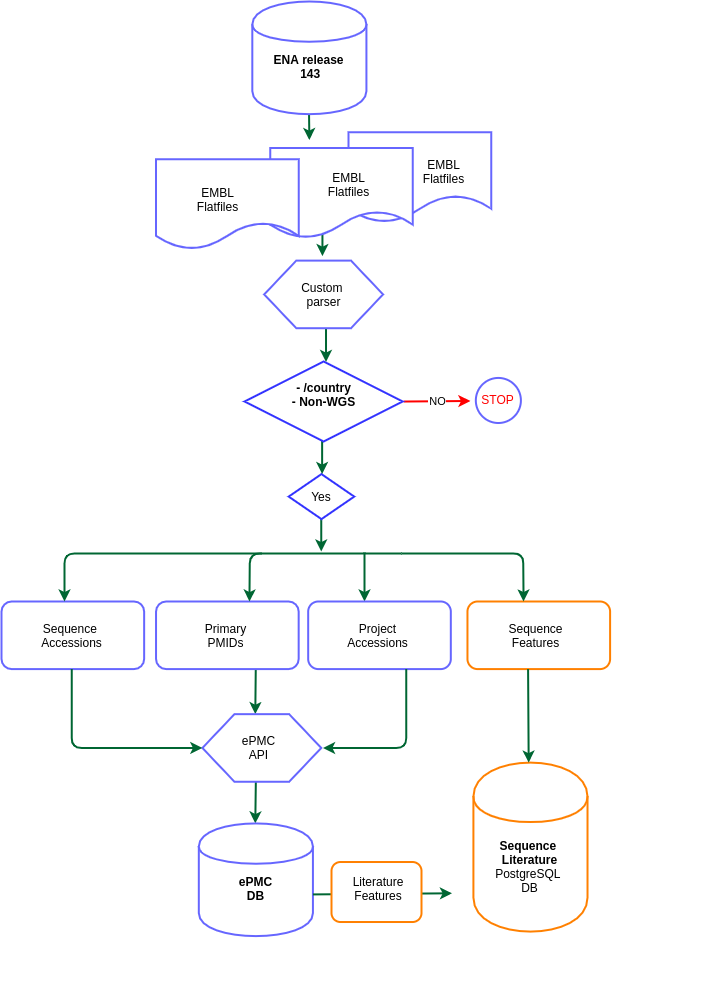

The diagram above was exported from draw.io. Its source (the exported page's mxGraphModel, read from the mxfile embedded in the PNG):
<mxGraphModel dx="1402" dy="1023" grid="1" gridSize="10" guides="1" tooltips="1" connect="1" arrows="1" fold="1" page="1" pageScale="1" pageWidth="827" pageHeight="1169" math="0" shadow="0">
  <root>
    <mxCell id="WIyWlLk6GJQsqaUBKTNV-0" />
    <mxCell id="WIyWlLk6GJQsqaUBKTNV-1" parent="WIyWlLk6GJQsqaUBKTNV-0" />
    <mxCell id="ajH5z9c-0tIDl2pQvcA1-84" value="" style="group" vertex="1" connectable="0" parent="WIyWlLk6GJQsqaUBKTNV-1">
      <mxGeometry x="100" y="120" width="715.5200000000001" height="890" as="geometry" />
    </mxCell>
    <mxCell id="ajH5z9c-0tIDl2pQvcA1-94" value="" style="group" vertex="1" connectable="0" parent="ajH5z9c-0tIDl2pQvcA1-84">
      <mxGeometry y="-90" width="608.6037735849058" height="934.598607594937" as="geometry" />
    </mxCell>
    <mxCell id="ajH5z9c-0tIDl2pQvcA1-93" value="" style="endArrow=classic;html=1;strokeWidth=2;strokeColor=#006633;" edge="1" parent="ajH5z9c-0tIDl2pQvcA1-94">
      <mxGeometry width="50" height="50" relative="1" as="geometry">
        <mxPoint x="319.75" y="490" as="sourcePoint" />
        <mxPoint x="319.75" y="550" as="targetPoint" />
      </mxGeometry>
    </mxCell>
    <mxCell id="ajH5z9c-0tIDl2pQvcA1-90" value="" style="rhombus;whiteSpace=wrap;html=1;strokeColor=#3333FF;strokeWidth=2;" vertex="1" parent="ajH5z9c-0tIDl2pQvcA1-94">
      <mxGeometry x="287.21" y="472.59999999999997" width="65.52" height="45" as="geometry" />
    </mxCell>
    <mxCell id="ajH5z9c-0tIDl2pQvcA1-91" value="" style="endArrow=classic;html=1;strokeWidth=2;strokeColor=#006633;" edge="1" parent="ajH5z9c-0tIDl2pQvcA1-94">
      <mxGeometry width="50" height="50" relative="1" as="geometry">
        <mxPoint x="320.6271698113208" y="427.5345569620255" as="sourcePoint" />
        <mxPoint x="320.6271698113208" y="472.59784810126587" as="targetPoint" />
      </mxGeometry>
    </mxCell>
    <mxCell id="ajH5z9c-0tIDl2pQvcA1-75" value="NO" style="endArrow=classic;html=1;strokeColor=#FF0000;strokeWidth=2;" edge="1" parent="ajH5z9c-0tIDl2pQvcA1-94">
      <mxGeometry relative="1" as="geometry">
        <mxPoint x="402.3618867924529" y="400.0312658227848" as="sourcePoint" />
        <mxPoint x="468.9279245283019" y="399.4679746835443" as="targetPoint" />
      </mxGeometry>
    </mxCell>
    <mxCell id="ajH5z9c-0tIDl2pQvcA1-76" value="NO" style="edgeLabel;resizable=0;html=1;align=center;verticalAlign=middle;" connectable="0" vertex="1" parent="ajH5z9c-0tIDl2pQvcA1-75">
      <mxGeometry relative="1" as="geometry" />
    </mxCell>
    <mxCell id="ajH5z9c-0tIDl2pQvcA1-63" value="" style="endArrow=classic;html=1;strokeColor=#006633;strokeWidth=2;" edge="1" parent="ajH5z9c-0tIDl2pQvcA1-94">
      <mxGeometry width="50" height="50" relative="1" as="geometry">
        <mxPoint x="324.50716981132075" y="315.44303797468365" as="sourcePoint" />
        <mxPoint x="324.50716981132075" y="360.50632911392415" as="targetPoint" />
      </mxGeometry>
    </mxCell>
    <mxCell id="ajH5z9c-0tIDl2pQvcA1-64" value="" style="endArrow=classic;html=1;strokeColor=#006633;strokeWidth=2;" edge="1" parent="ajH5z9c-0tIDl2pQvcA1-94">
      <mxGeometry width="50" height="50" relative="1" as="geometry">
        <mxPoint x="320.9411320754717" y="187.0126582278481" as="sourcePoint" />
        <mxPoint x="320.9411320754717" y="254.60759493670892" as="targetPoint" />
      </mxGeometry>
    </mxCell>
    <mxCell id="ajH5z9c-0tIDl2pQvcA1-68" value="" style="endArrow=classic;html=1;strokeColor=#006633;strokeWidth=2;" edge="1" parent="ajH5z9c-0tIDl2pQvcA1-94">
      <mxGeometry width="50" height="50" relative="1" as="geometry">
        <mxPoint x="307.271320754717" y="90.12658227848104" as="sourcePoint" />
        <mxPoint x="307.86566037735844" y="138.5696202531646" as="targetPoint" />
      </mxGeometry>
    </mxCell>
    <mxCell id="ajH5z9c-0tIDl2pQvcA1-62" value="" style="endArrow=classic;html=1;strokeWidth=2;strokeColor=#006633;" edge="1" parent="ajH5z9c-0tIDl2pQvcA1-94">
      <mxGeometry width="50" height="50" relative="1" as="geometry">
        <mxPoint x="363" y="551" as="sourcePoint" />
        <mxPoint x="363" y="600" as="targetPoint" />
      </mxGeometry>
    </mxCell>
    <mxCell id="ajH5z9c-0tIDl2pQvcA1-53" value="" style="endArrow=classic;html=1;strokeColor=#006633;strokeWidth=2;" edge="1" parent="ajH5z9c-0tIDl2pQvcA1-94">
      <mxGeometry width="50" height="50" relative="1" as="geometry">
        <mxPoint x="254.37735849056608" y="776.8770886075949" as="sourcePoint" />
        <mxPoint x="253.78301886792454" y="821.9403797468357" as="targetPoint" />
      </mxGeometry>
    </mxCell>
    <mxCell id="ajH5z9c-0tIDl2pQvcA1-52" value="" style="endArrow=classic;html=1;strokeColor=#006633;strokeWidth=2;" edge="1" parent="ajH5z9c-0tIDl2pQvcA1-94">
      <mxGeometry width="50" height="50" relative="1" as="geometry">
        <mxPoint x="254.37735849056608" y="656.3327848101267" as="sourcePoint" />
        <mxPoint x="253.78301886792454" y="712.6618987341773" as="targetPoint" />
      </mxGeometry>
    </mxCell>
    <mxCell id="ajH5z9c-0tIDl2pQvcA1-0" value="" style="shape=cylinder;whiteSpace=wrap;html=1;boundedLbl=1;backgroundOutline=1;strokeColor=#6666FF;strokeWidth=2;" vertex="1" parent="ajH5z9c-0tIDl2pQvcA1-94">
      <mxGeometry x="250.8090566037736" width="114.11320754716982" height="112.65822784810129" as="geometry" />
    </mxCell>
    <mxCell id="ajH5z9c-0tIDl2pQvcA1-1" value="&lt;b&gt;ENA release&lt;br&gt;&amp;nbsp;143&lt;/b&gt;" style="text;html=1;strokeColor=none;fillColor=none;align=center;verticalAlign=middle;whiteSpace=wrap;rounded=0;" vertex="1" parent="ajH5z9c-0tIDl2pQvcA1-94">
      <mxGeometry x="254.37509433962273" y="48.443037974683556" width="106.9811320754717" height="33.797468354430386" as="geometry" />
    </mxCell>
    <mxCell id="ajH5z9c-0tIDl2pQvcA1-2" value="" style="shape=document;whiteSpace=wrap;html=1;boundedLbl=1;strokeColor=#6666FF;strokeWidth=2;" vertex="1" parent="ajH5z9c-0tIDl2pQvcA1-94">
      <mxGeometry x="347.0920754716981" y="130.6835443037975" width="142.64150943396228" height="90.12658227848104" as="geometry" />
    </mxCell>
    <mxCell id="ajH5z9c-0tIDl2pQvcA1-3" value="" style="shape=document;whiteSpace=wrap;html=1;boundedLbl=1;strokeColor=#6666FF;strokeWidth=2;" vertex="1" parent="ajH5z9c-0tIDl2pQvcA1-94">
      <mxGeometry x="268.6392452830189" y="146.45569620253167" width="142.64150943396228" height="90.12658227848104" as="geometry" />
    </mxCell>
    <mxCell id="ajH5z9c-0tIDl2pQvcA1-4" value="" style="shape=document;whiteSpace=wrap;html=1;boundedLbl=1;strokeColor=#6666FF;strokeWidth=2;" vertex="1" parent="ajH5z9c-0tIDl2pQvcA1-94">
      <mxGeometry x="154.52603773584906" y="157.7215189873418" width="142.64150943396228" height="90.12658227848104" as="geometry" />
    </mxCell>
    <mxCell id="ajH5z9c-0tIDl2pQvcA1-8" value="EMBL&lt;br&gt;Flatfiles" style="text;html=1;strokeColor=none;fillColor=none;align=center;verticalAlign=middle;whiteSpace=wrap;rounded=0;" vertex="1" parent="ajH5z9c-0tIDl2pQvcA1-94">
      <mxGeometry x="388.6958490566038" y="153.21518987341776" width="106.9811320754717" height="33.797468354430386" as="geometry" />
    </mxCell>
    <mxCell id="ajH5z9c-0tIDl2pQvcA1-9" value="EMBL&lt;br&gt;Flatfiles" style="text;html=1;strokeColor=none;fillColor=none;align=center;verticalAlign=middle;whiteSpace=wrap;rounded=0;" vertex="1" parent="ajH5z9c-0tIDl2pQvcA1-94">
      <mxGeometry x="293.60150943396224" y="165.60759493670892" width="106.9811320754717" height="33.797468354430386" as="geometry" />
    </mxCell>
    <mxCell id="ajH5z9c-0tIDl2pQvcA1-10" value="EMBL&lt;br&gt;Flatfiles" style="text;html=1;strokeColor=none;fillColor=none;align=center;verticalAlign=middle;whiteSpace=wrap;rounded=0;" vertex="1" parent="ajH5z9c-0tIDl2pQvcA1-94">
      <mxGeometry x="162.84679245283024" y="181.37974683544306" width="106.9811320754717" height="33.797468354430386" as="geometry" />
    </mxCell>
    <mxCell id="ajH5z9c-0tIDl2pQvcA1-11" value="" style="verticalLabelPosition=bottom;verticalAlign=top;html=1;shape=hexagon;perimeter=hexagonPerimeter2;arcSize=6;size=0.27;strokeColor=#6666FF;strokeWidth=2;" vertex="1" parent="ajH5z9c-0tIDl2pQvcA1-94">
      <mxGeometry x="262.6958490566038" y="259.11392405063293" width="118.8679245283019" height="67.59493670886077" as="geometry" />
    </mxCell>
    <mxCell id="ajH5z9c-0tIDl2pQvcA1-12" value="Custom &lt;br&gt;parser" style="text;html=1;strokeColor=none;fillColor=none;align=center;verticalAlign=middle;whiteSpace=wrap;rounded=0;" vertex="1" parent="ajH5z9c-0tIDl2pQvcA1-94">
      <mxGeometry x="268.6392452830189" y="276.01265822784814" width="106.9811320754717" height="33.797468354430386" as="geometry" />
    </mxCell>
    <mxCell id="ajH5z9c-0tIDl2pQvcA1-15" value="" style="rhombus;whiteSpace=wrap;html=1;strokeColor=#3333FF;strokeWidth=2;" vertex="1" parent="ajH5z9c-0tIDl2pQvcA1-94">
      <mxGeometry x="243.08" y="360" width="158.09" height="80" as="geometry" />
    </mxCell>
    <mxCell id="ajH5z9c-0tIDl2pQvcA1-16" value="&lt;b&gt;- /country&lt;br&gt;- Non-WGS&lt;/b&gt;" style="text;html=1;strokeColor=none;fillColor=none;align=center;verticalAlign=middle;whiteSpace=wrap;rounded=0;" vertex="1" parent="ajH5z9c-0tIDl2pQvcA1-94">
      <mxGeometry x="268.6379245283019" y="376.06962025316466" width="106.9811320754717" height="33.797468354430386" as="geometry" />
    </mxCell>
    <mxCell id="ajH5z9c-0tIDl2pQvcA1-17" value="" style="ellipse;whiteSpace=wrap;html=1;aspect=fixed;strokeColor=#6666FF;strokeWidth=2;" vertex="1" parent="ajH5z9c-0tIDl2pQvcA1-94">
      <mxGeometry x="474.328679245283" y="376.43962025316466" width="45.06329113924052" height="45.06329113924052" as="geometry" />
    </mxCell>
    <mxCell id="ajH5z9c-0tIDl2pQvcA1-18" value="&lt;font color=&quot;#ff0000&quot;&gt;STOP&lt;/font&gt;" style="text;html=1;strokeColor=none;fillColor=none;align=center;verticalAlign=middle;whiteSpace=wrap;rounded=0;" vertex="1" parent="ajH5z9c-0tIDl2pQvcA1-94">
      <mxGeometry x="455.2584905660378" y="387.0654430379748" width="83.20754716981132" height="22.53164556962026" as="geometry" />
    </mxCell>
    <mxCell id="ajH5z9c-0tIDl2pQvcA1-19" value="" style="rounded=1;whiteSpace=wrap;html=1;strokeColor=#6666FF;strokeWidth=2;" vertex="1" parent="ajH5z9c-0tIDl2pQvcA1-94">
      <mxGeometry y="600.0036708860761" width="142.64150943396228" height="67.59493670886077" as="geometry" />
    </mxCell>
    <mxCell id="ajH5z9c-0tIDl2pQvcA1-20" value="" style="rounded=1;whiteSpace=wrap;html=1;strokeWidth=2;strokeColor=#6666FF;" vertex="1" parent="ajH5z9c-0tIDl2pQvcA1-94">
      <mxGeometry x="154.52830188679246" y="600.0036708860761" width="142.64150943396228" height="67.59493670886077" as="geometry" />
    </mxCell>
    <mxCell id="ajH5z9c-0tIDl2pQvcA1-21" value="" style="rounded=1;whiteSpace=wrap;html=1;strokeWidth=2;strokeColor=#6666FF;" vertex="1" parent="ajH5z9c-0tIDl2pQvcA1-94">
      <mxGeometry x="306.67924528301893" y="600.0036708860761" width="142.64150943396228" height="67.59493670886077" as="geometry" />
    </mxCell>
    <mxCell id="ajH5z9c-0tIDl2pQvcA1-22" value="" style="rounded=1;whiteSpace=wrap;html=1;strokeWidth=2;strokeColor=#FF8000;" vertex="1" parent="ajH5z9c-0tIDl2pQvcA1-94">
      <mxGeometry x="465.96226415094344" y="600.0036708860761" width="142.64150943396228" height="67.59493670886077" as="geometry" />
    </mxCell>
    <mxCell id="ajH5z9c-0tIDl2pQvcA1-26" value="" style="verticalLabelPosition=bottom;verticalAlign=top;html=1;shape=hexagon;perimeter=hexagonPerimeter2;arcSize=6;size=0.27;strokeWidth=2;strokeColor=#6666FF;" vertex="1" parent="ajH5z9c-0tIDl2pQvcA1-94">
      <mxGeometry x="200.88679245283024" y="712.6618987341773" width="118.8679245283019" height="67.59493670886077" as="geometry" />
    </mxCell>
    <mxCell id="ajH5z9c-0tIDl2pQvcA1-27" value="ePMC&lt;br&gt;API" style="text;html=1;strokeColor=none;fillColor=none;align=center;verticalAlign=middle;whiteSpace=wrap;rounded=0;" vertex="1" parent="ajH5z9c-0tIDl2pQvcA1-94">
      <mxGeometry x="204.4528301886793" y="729.5606329113924" width="106.9811320754717" height="33.797468354430386" as="geometry" />
    </mxCell>
    <mxCell id="ajH5z9c-0tIDl2pQvcA1-30" value="Sequence&amp;nbsp;&lt;br&gt;Accessions" style="text;html=1;strokeColor=none;fillColor=none;align=center;verticalAlign=middle;whiteSpace=wrap;rounded=0;" vertex="1" parent="ajH5z9c-0tIDl2pQvcA1-94">
      <mxGeometry x="16.641509433962266" y="616.9024050632912" width="106.9811320754717" height="33.797468354430386" as="geometry" />
    </mxCell>
    <mxCell id="ajH5z9c-0tIDl2pQvcA1-32" value="Project&lt;br&gt;Accessions" style="text;html=1;strokeColor=none;fillColor=none;align=center;verticalAlign=middle;whiteSpace=wrap;rounded=0;" vertex="1" parent="ajH5z9c-0tIDl2pQvcA1-94">
      <mxGeometry x="323.3207547169812" y="616.9024050632912" width="106.9811320754717" height="33.797468354430386" as="geometry" />
    </mxCell>
    <mxCell id="ajH5z9c-0tIDl2pQvcA1-33" value="Sequence&lt;br&gt;Features" style="text;html=1;strokeColor=none;fillColor=none;align=center;verticalAlign=middle;whiteSpace=wrap;rounded=0;" vertex="1" parent="ajH5z9c-0tIDl2pQvcA1-94">
      <mxGeometry x="481.4150943396227" y="616.9024050632912" width="106.9811320754717" height="33.797468354430386" as="geometry" />
    </mxCell>
    <mxCell id="ajH5z9c-0tIDl2pQvcA1-34" value="" style="shape=cylinder;whiteSpace=wrap;html=1;boundedLbl=1;backgroundOutline=1;strokeColor=#6666FF;strokeWidth=2;" vertex="1" parent="ajH5z9c-0tIDl2pQvcA1-94">
      <mxGeometry x="197.32075471698116" y="821.9403797468357" width="114.11320754716982" height="112.65822784810129" as="geometry" />
    </mxCell>
    <mxCell id="ajH5z9c-0tIDl2pQvcA1-35" value="" style="shape=cylinder;whiteSpace=wrap;html=1;boundedLbl=1;backgroundOutline=1;strokeWidth=2;strokeColor=#FF8000;" vertex="1" parent="ajH5z9c-0tIDl2pQvcA1-94">
      <mxGeometry x="471.9056603773586" y="761.1049367088609" width="114.11320754716982" height="168.9873417721519" as="geometry" />
    </mxCell>
    <mxCell id="ajH5z9c-0tIDl2pQvcA1-37" value="&lt;b&gt;ePMC&lt;br&gt;DB&lt;/b&gt;" style="text;html=1;strokeColor=none;fillColor=none;align=center;verticalAlign=middle;whiteSpace=wrap;rounded=0;" vertex="1" parent="ajH5z9c-0tIDl2pQvcA1-94">
      <mxGeometry x="200.88679245283024" y="870.3834177215191" width="106.9811320754717" height="33.797468354430386" as="geometry" />
    </mxCell>
    <mxCell id="ajH5z9c-0tIDl2pQvcA1-38" value="&lt;b&gt;Sequence &lt;br&gt;Literature&lt;br&gt;&lt;/b&gt;PostgreSQL &lt;br&gt;DB" style="text;html=1;strokeColor=none;fillColor=none;align=center;verticalAlign=middle;whiteSpace=wrap;rounded=0;" vertex="1" parent="ajH5z9c-0tIDl2pQvcA1-94">
      <mxGeometry x="475.4716981132076" y="836.5859493670887" width="106.9811320754717" height="56.329113924050645" as="geometry" />
    </mxCell>
    <mxCell id="ajH5z9c-0tIDl2pQvcA1-48" value="" style="endArrow=classic;html=1;entryX=0;entryY=0.5;entryDx=0;entryDy=0;strokeColor=#006633;strokeWidth=2;" edge="1" parent="ajH5z9c-0tIDl2pQvcA1-94" target="ajH5z9c-0tIDl2pQvcA1-26">
      <mxGeometry width="50" height="50" relative="1" as="geometry">
        <mxPoint x="70.13207547169812" y="667.5986075949369" as="sourcePoint" />
        <mxPoint x="-13.07547169811321" y="735.1935443037975" as="targetPoint" />
        <Array as="points">
          <mxPoint x="70.13207547169812" y="746.4593670886076" />
        </Array>
      </mxGeometry>
    </mxCell>
    <mxCell id="ajH5z9c-0tIDl2pQvcA1-31" value="Primary&lt;br&gt;PMIDs" style="text;html=1;strokeColor=none;fillColor=none;align=center;verticalAlign=middle;whiteSpace=wrap;rounded=0;" vertex="1" parent="ajH5z9c-0tIDl2pQvcA1-94">
      <mxGeometry x="171.16981132075472" y="616.9024050632912" width="106.9811320754717" height="33.797468354430386" as="geometry" />
    </mxCell>
    <mxCell id="ajH5z9c-0tIDl2pQvcA1-54" value="" style="endArrow=classic;html=1;strokeColor=#006633;strokeWidth=2;" edge="1" parent="ajH5z9c-0tIDl2pQvcA1-94">
      <mxGeometry width="50" height="50" relative="1" as="geometry">
        <mxPoint x="311.433962264151" y="892.9150632911394" as="sourcePoint" />
        <mxPoint x="450.5094339622642" y="891.7884810126584" as="targetPoint" />
      </mxGeometry>
    </mxCell>
    <mxCell id="ajH5z9c-0tIDl2pQvcA1-55" value="" style="endArrow=classic;html=1;strokeColor=#006633;strokeWidth=2;" edge="1" parent="ajH5z9c-0tIDl2pQvcA1-94">
      <mxGeometry width="50" height="50" relative="1" as="geometry">
        <mxPoint x="404.74528301886795" y="667.5986075949369" as="sourcePoint" />
        <mxPoint x="321.5377358490566" y="746.4593670886076" as="targetPoint" />
        <Array as="points">
          <mxPoint x="404.74528301886795" y="746.4593670886076" />
        </Array>
      </mxGeometry>
    </mxCell>
    <mxCell id="ajH5z9c-0tIDl2pQvcA1-56" value="" style="endArrow=classic;html=1;strokeColor=#006633;strokeWidth=2;" edge="1" parent="ajH5z9c-0tIDl2pQvcA1-94">
      <mxGeometry width="50" height="50" relative="1" as="geometry">
        <mxPoint x="260" y="552" as="sourcePoint" />
        <mxPoint x="63" y="600" as="targetPoint" />
        <Array as="points">
          <mxPoint x="63" y="552" />
        </Array>
      </mxGeometry>
    </mxCell>
    <mxCell id="ajH5z9c-0tIDl2pQvcA1-57" value="" style="endArrow=classic;html=1;strokeColor=#006633;strokeWidth=2;" edge="1" parent="ajH5z9c-0tIDl2pQvcA1-94">
      <mxGeometry width="50" height="50" relative="1" as="geometry">
        <mxPoint x="400" y="552" as="sourcePoint" />
        <mxPoint x="248" y="600" as="targetPoint" />
        <Array as="points">
          <mxPoint x="248.43396226415095" y="551.8987341772154" />
        </Array>
      </mxGeometry>
    </mxCell>
    <mxCell id="ajH5z9c-0tIDl2pQvcA1-58" value="" style="endArrow=classic;html=1;strokeColor=#006633;strokeWidth=2;" edge="1" parent="ajH5z9c-0tIDl2pQvcA1-94">
      <mxGeometry width="50" height="50" relative="1" as="geometry">
        <mxPoint x="400" y="552" as="sourcePoint" />
        <mxPoint x="522" y="600" as="targetPoint" />
        <Array as="points">
          <mxPoint x="521.8301886792453" y="551.8987341772154" />
        </Array>
      </mxGeometry>
    </mxCell>
    <mxCell id="ajH5z9c-0tIDl2pQvcA1-66" value="" style="endArrow=classic;html=1;strokeColor=#006633;strokeWidth=2;" edge="1" parent="ajH5z9c-0tIDl2pQvcA1-94">
      <mxGeometry width="50" height="50" relative="1" as="geometry">
        <mxPoint x="526.5849056603773" y="667.5986075949369" as="sourcePoint" />
        <mxPoint x="527.1792452830189" y="761.1049367088609" as="targetPoint" />
      </mxGeometry>
    </mxCell>
    <mxCell id="ajH5z9c-0tIDl2pQvcA1-83" value="Yes" style="text;html=1;strokeColor=none;fillColor=none;align=center;verticalAlign=middle;whiteSpace=wrap;rounded=0;" vertex="1" parent="ajH5z9c-0tIDl2pQvcA1-94">
      <mxGeometry x="296.2011320754717" y="483.8362025316456" width="47.547169811320764" height="22.53164556962026" as="geometry" />
    </mxCell>
    <mxCell id="ajH5z9c-0tIDl2pQvcA1-86" value="" style="rounded=1;whiteSpace=wrap;html=1;strokeWidth=2;strokeColor=#FF8000;" vertex="1" parent="ajH5z9c-0tIDl2pQvcA1-94">
      <mxGeometry x="330" y="860.51" width="90" height="60" as="geometry" />
    </mxCell>
    <mxCell id="ajH5z9c-0tIDl2pQvcA1-87" value="Literature&lt;br&gt;Features" style="text;html=1;strokeColor=none;fillColor=none;align=center;verticalAlign=middle;whiteSpace=wrap;rounded=0;" vertex="1" parent="ajH5z9c-0tIDl2pQvcA1-94">
      <mxGeometry x="356.81" y="877.28" width="40" height="20" as="geometry" />
    </mxCell>
  </root>
</mxGraphModel>